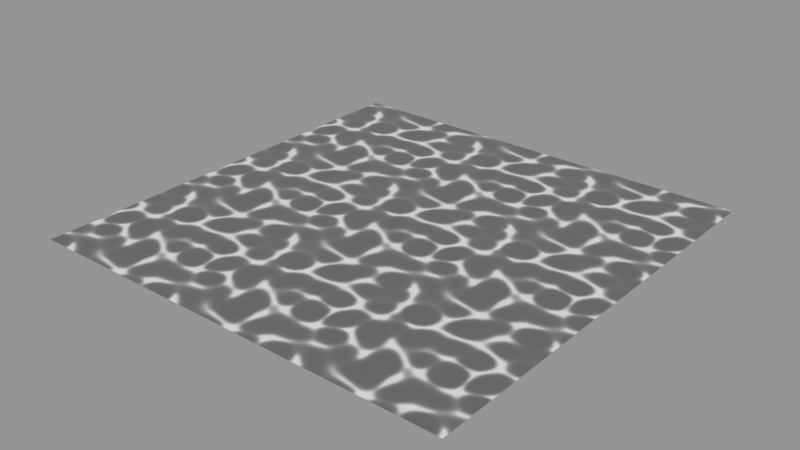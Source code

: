 # Source: water.blend  (saved by Blender 4.0.36; exported with 4.5.12 LTS)
import bpy
from mathutils import Matrix  # noqa: F401  (used for matrix-valued properties, if any)

bpy.ops.wm.read_factory_settings(use_empty=True)
scene = bpy.context.scene
scene.name = 'Scene'

# ---- images (referenced by path relative to the original .blend; pixels are not part of the script)
import os
ASSET_DIR = os.environ.get("B2B_ASSET_DIR", "")  # directory of the original .blend (textures are referenced by path, not embedded)
HERE = os.path.dirname(os.path.abspath(__file__))  # packed textures are extracted next to this script under _unpacked/

def load_image(name, relpath, width, height, colorspace="sRGB"):
    """Load a texture the original file referenced (path relative to the .blend, or extracted next to this script)."""
    p = next((c for c in (os.path.join(HERE, relpath), os.path.join(ASSET_DIR, relpath)) if relpath and os.path.exists(c)), "")
    if p:
        img = bpy.data.images.load(p, check_existing=True)
        img.name = name
    else:  # same state as the original file: an image datablock whose file is absent (Cycles renders it pink)
        img = bpy.data.images.new(name, width, height)
        img.source = "FILE"
        img.filepath = "//" + (relpath or name)
    img.colorspace_settings.name = colorspace
    return img
img_caustics_a_i4_png = load_image('caustics-a.i4.png', '_unpacked/caustics-a.i4.cc24d3c0.png', 64, 64, 'sRGB')
img_caustics_b_i4_png = load_image('caustics-b.i4.png', '_unpacked/caustics-b.i4.e268513b.png', 64, 64, 'Non-Color')

# ---- materials (node trees are filled in below, after node groups)
mat_agua = bpy.data.materials.new('agua')
mat_agua.use_backface_culling = True
mat_agua.use_transparent_shadow = False

# ---- material node trees
mat_agua.use_nodes = True; mat_agua.node_tree.nodes.clear()
_N = mat_agua.node_tree.nodes; _L = mat_agua.node_tree.links
n0 = _N.new('ShaderNodeBsdfPrincipled'); n0.name = 'Principled BSDF'; n0.location = (10, 300)
n1 = _N.new('ShaderNodeOutputMaterial'); n1.name = 'Material Output'; n1.location = (320, 270)
n2 = _N.new('ShaderNodeMath'); n2.name = 'Math'; n2.location = (-340, 240)
n2.label = 'Alpha Factor'
n2.operation = 'MULTIPLY'
n2.inputs[1].default_value = 0.6
n3 = _N.new('ShaderNodeMix'); n3.name = 'Mix'; n3.location = (-540, 440)
n3.label = 'Mix Vertex Color'
n3.data_type = 'RGBA'
n3.blend_type = 'MULTIPLY'
n3.inputs[0].default_value = 1.0
n4 = _N.new('ShaderNodeMath'); n4.name = 'Math.001'; n4.location = (-540, 240)
n4.label = 'Mix Vertex Alpha'
n4.operation = 'MULTIPLY'
n5 = _N.new('ShaderNodeVertexColor'); n5.name = 'Color Attribute'; n5.location = (-850, 200)
n6 = _N.new('ShaderNodeTexImage'); n6.name = 'Image Texture'; n6.location = (-1120, 440)
n6.label = 'BASE COLOR'
n6.image = img_caustics_a_i4_png
n7 = _N.new('ShaderNodeMath'); n7.name = 'Math.002'; n7.location = (-340, -20)
n7.label = 'Metallic Factor'
n7.operation = 'MULTIPLY'
n7.inputs[1].default_value = 0.0
n8 = _N.new('ShaderNodeMath'); n8.name = 'Math.003'; n8.location = (-340, -220)
n8.label = 'Roughness Factor'
n8.operation = 'MULTIPLY'
n9 = _N.new('ShaderNodeSeparateColor'); n9.name = 'Separate Color'; n9.location = (-550, -95)
n10 = _N.new('ShaderNodeTexImage'); n10.name = 'Image Texture.001'; n10.location = (-840, -20)
n10.label = 'METALLIC ROUGHNESS'
n10.image = img_caustics_b_i4_png
_L.new(n0.outputs[0], n1.inputs[0])
_L.new(n2.outputs[0], n0.inputs[4])
_L.new(n3.outputs[2], n0.inputs[0])
_L.new(n4.outputs[0], n2.inputs[0])
_L.new(n5.outputs[0], n3.inputs[7])
_L.new(n5.outputs[1], n4.inputs[1])
_L.new(n6.outputs[0], n3.inputs[6])
_L.new(n6.outputs[1], n4.inputs[0])
_L.new(n7.outputs[0], n0.inputs[1])
_L.new(n8.outputs[0], n0.inputs[2])
_L.new(n9.outputs[2], n7.inputs[0])
_L.new(n9.outputs[1], n8.inputs[0])
_L.new(n10.outputs[0], n9.inputs[0])
n1.is_active_output = True

# ---- meshes
me_grid = bpy.data.meshes.new('Grid')
me_grid.from_pydata([(-5.0, -5.0, 0.0), (-3.75, -5.0, 0.0), (-2.5, -5.0, 0.0), (-1.25, -5.0, 0.0), (7.629e-06, -5.0, 0.0), (1.25, -5.0, 0.0), (2.5, -5.0, 0.0), (3.75, -5.0, 0.0), (5.0, -5.0, 0.0), (-5.0, -3.75, 0.0), (-3.75, -3.75, 0.0), (-2.5, -3.75, 0.0), (-1.25, -3.75, 0.0), (7.629e-06, -3.75, 0.0), (1.25, -3.75, 0.0), (2.5, -3.75, 0.0), (3.75, -3.75, 0.0), (5.0, -3.75, 0.0), (-5.0, -2.5, 0.0), (-3.75, -2.5, 0.0), (-2.5, -2.5, 0.0), (-1.25, -2.5, 0.0), (7.629e-06, -2.5, 0.0), (1.25, -2.5, 0.0), (2.5, -2.5, 0.0), (3.75, -2.5, 0.0), (5.0, -2.5, 0.0), (-5.0, -1.25, 0.0), (-3.75, -1.25, 0.0), (-2.5, -1.25, 0.0), (-1.25, -1.25, 0.0), (7.629e-06, -1.25, 0.0), (1.25, -1.25, 0.0), (2.5, -1.25, 0.0), (3.75, -1.25, 0.0), (5.0, -1.25, 0.0), (-5.0, 4.196e-06, 0.0), (-3.75, 4.196e-06, 0.0), (-2.5, 4.196e-06, 0.0), (-1.25, 4.196e-06, 0.0), (7.629e-06, 4.196e-06, 0.0), (1.25, 4.196e-06, 0.0), (2.5, 4.196e-06, 0.0), (3.75, 4.196e-06, 0.0), (5.0, 4.196e-06, 0.0), (-5.0, 1.25, 0.0), (-3.75, 1.25, 0.0), (-2.5, 1.25, 0.0), (-1.25, 1.25, 0.0), (7.629e-06, 1.25, 0.0), (1.25, 1.25, 0.0), (2.5, 1.25, 0.0), (3.75, 1.25, 0.0), (5.0, 1.25, 0.0), (-5.0, 2.5, 0.0), (-3.75, 2.5, 0.0), (-2.5, 2.5, 0.0), (-1.25, 2.5, 0.0), (7.629e-06, 2.5, 0.0), (1.25, 2.5, 0.0), (2.5, 2.5, 0.0), (3.75, 2.5, 0.0), (5.0, 2.5, 0.0), (-5.0, 3.75, 0.0), (-3.75, 3.75, 0.0), (-2.5, 3.75, 0.0), (-1.25, 3.75, 0.0), (7.629e-06, 3.75, 0.0), (1.25, 3.75, 0.0), (2.5, 3.75, 0.0), (3.75, 3.75, 0.0), (5.0, 3.75, 0.0), (-5.0, 5.0, 0.0), (-3.75, 5.0, 0.0), (-2.5, 5.0, 0.0), (-1.25, 5.0, 0.0), (7.629e-06, 5.0, 0.0), (1.25, 5.0, 0.0), (2.5, 5.0, 0.0), (3.75, 5.0, 0.0), (5.0, 5.0, 0.0)], [], [(0, 1, 10), (0, 10, 9), (1, 2, 11), (1, 11, 10), (2, 3, 12), (2, 12, 11), (3, 4, 13), (3, 13, 12), (4, 5, 14), (4, 14, 13), (5, 6, 15), (5, 15, 14), (6, 7, 16), (6, 16, 15), (7, 8, 17), (7, 17, 16), (9, 10, 19), (9, 19, 18), (10, 11, 20), (10, 20, 19), (11, 12, 21), (11, 21, 20), (12, 13, 22), (12, 22, 21), (13, 14, 23), (13, 23, 22), (14, 15, 24), (14, 24, 23), (15, 16, 25), (15, 25, 24), (16, 17, 26), (16, 26, 25), (18, 19, 28), (18, 28, 27), (19, 20, 29), (19, 29, 28), (20, 21, 30), (20, 30, 29), (21, 22, 31), (21, 31, 30), (22, 23, 32), (22, 32, 31), (23, 24, 33), (23, 33, 32), (24, 25, 34), (24, 34, 33), (25, 26, 35), (25, 35, 34), (27, 28, 37), (27, 37, 36), (28, 29, 38), (28, 38, 37), (29, 30, 39), (29, 39, 38), (30, 31, 40), (30, 40, 39), (31, 32, 41), (31, 41, 40), (32, 33, 42), (32, 42, 41), (33, 34, 43), (33, 43, 42), (34, 35, 44), (34, 44, 43), (36, 37, 46), (36, 46, 45), (37, 38, 47), (37, 47, 46), (38, 39, 48), (38, 48, 47), (39, 40, 49), (39, 49, 48), (40, 41, 50), (40, 50, 49), (41, 42, 51), (41, 51, 50), (42, 43, 52), (42, 52, 51), (43, 44, 53), (43, 53, 52), (45, 46, 55), (45, 55, 54), (46, 47, 56), (46, 56, 55), (47, 48, 57), (47, 57, 56), (48, 49, 58), (48, 58, 57), (49, 50, 59), (49, 59, 58), (50, 51, 60), (50, 60, 59), (51, 52, 61), (51, 61, 60), (52, 53, 62), (52, 62, 61), (54, 55, 64), (54, 64, 63), (55, 56, 65), (55, 65, 64), (56, 57, 66), (56, 66, 65), (57, 58, 67), (57, 67, 66), (58, 59, 68), (58, 68, 67), (59, 60, 69), (59, 69, 68), (60, 61, 70), (60, 70, 69), (61, 62, 71), (61, 71, 70), (63, 64, 73), (63, 73, 72), (64, 65, 74), (64, 74, 73), (65, 66, 75), (65, 75, 74), (66, 67, 76), (66, 76, 75), (67, 68, 77), (67, 77, 76), (68, 69, 78), (68, 78, 77), (69, 70, 79), (69, 79, 78), (70, 71, 80), (70, 80, 79)])
_uv = me_grid.uv_layers.new(name='UVMap')
_uv.uv.foreach_set('vector', [0.0, 0.0, 0.4, 0.0, 0.4, 0.4, 0.0, 0.0, 0.4, 0.4, 0.0, 0.4, 0.4, 0.0, 0.8, 0.0, 0.8, 0.4, 0.4, 0.0, 0.8, 0.4, 0.4, 0.4, 0.8, 0.0, 1.2, 0.0, 1.2, 0.4, 0.8, 0.0, 1.2, 0.4, 0.8, 0.4, 1.2, 0.0, 1.6, 0.0, 1.6, 0.4, 1.2, 0.0, 1.6, 0.4, 1.2, 0.4, 1.6, 0.0, 2.0, 0.0, 2.0, 0.4, 1.6, 0.0, 2.0, 0.4, 1.6, 0.4, 2.0, 0.0, 2.4, 0.0, 2.4, 0.4, 2.0, 0.0, 2.4, 0.4, 2.0, 0.4, 2.4, 0.0, 2.8, 0.0, 2.8, 0.4, 2.4, 0.0, 2.8, 0.4, 2.4, 0.4, 2.8, 0.0, 3.2, 0.0, 3.2, 0.4, 2.8, 0.0, 3.2, 0.4, 2.8, 0.4, 0.0, 0.4, 0.4, 0.4, 0.4, 0.8, 0.0, 0.4, 0.4, 0.8, 0.0, 0.8, 0.4, 0.4, 0.8, 0.4, 0.8, 0.8, 0.4, 0.4, 0.8, 0.8, 0.4, 0.8, 0.8, 0.4, 1.2, 0.4, 1.2, 0.8, 0.8, 0.4, 1.2, 0.8, 0.8, 0.8, 1.2, 0.4, 1.6, 0.4, 1.6, 0.8, 1.2, 0.4, 1.6, 0.8, 1.2, 0.8, 1.6, 0.4, 2.0, 0.4, 2.0, 0.8, 1.6, 0.4, 2.0, 0.8, 1.6, 0.8, 2.0, 0.4, 2.4, 0.4, 2.4, 0.8, 2.0, 0.4, 2.4, 0.8, 2.0, 0.8, 2.4, 0.4, 2.8, 0.4, 2.8, 0.8, 2.4, 0.4, 2.8, 0.8, 2.4, 0.8, 2.8, 0.4, 3.2, 0.4, 3.2, 0.8, 2.8, 0.4, 3.2, 0.8, 2.8, 0.8, 0.0, 0.8, 0.4, 0.8, 0.4, 1.2, 0.0, 0.8, 0.4, 1.2, 0.0, 1.2, 0.4, 0.8, 0.8, 0.8, 0.8, 1.2, 0.4, 0.8, 0.8, 1.2, 0.4, 1.2, 0.8, 0.8, 1.2, 0.8, 1.2, 1.2, 0.8, 0.8, 1.2, 1.2, 0.8, 1.2, 1.2, 0.8, 1.6, 0.8, 1.6, 1.2, 1.2, 0.8, 1.6, 1.2, 1.2, 1.2, 1.6, 0.8, 2.0, 0.8, 2.0, 1.2, 1.6, 0.8, 2.0, 1.2, 1.6, 1.2, 2.0, 0.8, 2.4, 0.8, 2.4, 1.2, 2.0, 0.8, 2.4, 1.2, 2.0, 1.2, 2.4, 0.8, 2.8, 0.8, 2.8, 1.2, 2.4, 0.8, 2.8, 1.2, 2.4, 1.2, 2.8, 0.8, 3.2, 0.8, 3.2, 1.2, 2.8, 0.8, 3.2, 1.2, 2.8, 1.2, 0.0, 1.2, 0.4, 1.2, 0.4, 1.6, 0.0, 1.2, 0.4, 1.6, 0.0, 1.6, 0.4, 1.2, 0.8, 1.2, 0.8, 1.6, 0.4, 1.2, 0.8, 1.6, 0.4, 1.6, 0.8, 1.2, 1.2, 1.2, 1.2, 1.6, 0.8, 1.2, 1.2, 1.6, 0.8, 1.6, 1.2, 1.2, 1.6, 1.2, 1.6, 1.6, 1.2, 1.2, 1.6, 1.6, 1.2, 1.6, 1.6, 1.2, 2.0, 1.2, 2.0, 1.6, 1.6, 1.2, 2.0, 1.6, 1.6, 1.6, 2.0, 1.2, 2.4, 1.2, 2.4, 1.6, 2.0, 1.2, 2.4, 1.6, 2.0, 1.6, 2.4, 1.2, 2.8, 1.2, 2.8, 1.6, 2.4, 1.2, 2.8, 1.6, 2.4, 1.6, 2.8, 1.2, 3.2, 1.2, 3.2, 1.6, 2.8, 1.2, 3.2, 1.6, 2.8, 1.6, 0.0, 1.6, 0.4, 1.6, 0.4, 2.0, 0.0, 1.6, 0.4, 2.0, 0.0, 2.0, 0.4, 1.6, 0.8, 1.6, 0.8, 2.0, 0.4, 1.6, 0.8, 2.0, 0.4, 2.0, 0.8, 1.6, 1.2, 1.6, 1.2, 2.0, 0.8, 1.6, 1.2, 2.0, 0.8, 2.0, 1.2, 1.6, 1.6, 1.6, 1.6, 2.0, 1.2, 1.6, 1.6, 2.0, 1.2, 2.0, 1.6, 1.6, 2.0, 1.6, 2.0, 2.0, 1.6, 1.6, 2.0, 2.0, 1.6, 2.0, 2.0, 1.6, 2.4, 1.6, 2.4, 2.0, 2.0, 1.6, 2.4, 2.0, 2.0, 2.0, 2.4, 1.6, 2.8, 1.6, 2.8, 2.0, 2.4, 1.6, 2.8, 2.0, 2.4, 2.0, 2.8, 1.6, 3.2, 1.6, 3.2, 2.0, 2.8, 1.6, 3.2, 2.0, 2.8, 2.0, 0.0, 2.0, 0.4, 2.0, 0.4, 2.4, 0.0, 2.0, 0.4, 2.4, 0.0, 2.4, 0.4, 2.0, 0.8, 2.0, 0.8, 2.4, 0.4, 2.0, 0.8, 2.4, 0.4, 2.4, 0.8, 2.0, 1.2, 2.0, 1.2, 2.4, 0.8, 2.0, 1.2, 2.4, 0.8, 2.4, 1.2, 2.0, 1.6, 2.0, 1.6, 2.4, 1.2, 2.0, 1.6, 2.4, 1.2, 2.4, 1.6, 2.0, 2.0, 2.0, 2.0, 2.4, 1.6, 2.0, 2.0, 2.4, 1.6, 2.4, 2.0, 2.0, 2.4, 2.0, 2.4, 2.4, 2.0, 2.0, 2.4, 2.4, 2.0, 2.4, 2.4, 2.0, 2.8, 2.0, 2.8, 2.4, 2.4, 2.0, 2.8, 2.4, 2.4, 2.4, 2.8, 2.0, 3.2, 2.0, 3.2, 2.4, 2.8, 2.0, 3.2, 2.4, 2.8, 2.4, 0.0, 2.4, 0.4, 2.4, 0.4, 2.8, 0.0, 2.4, 0.4, 2.8, 0.0, 2.8, 0.4, 2.4, 0.8, 2.4, 0.8, 2.8, 0.4, 2.4, 0.8, 2.8, 0.4, 2.8, 0.8, 2.4, 1.2, 2.4, 1.2, 2.8, 0.8, 2.4, 1.2, 2.8, 0.8, 2.8, 1.2, 2.4, 1.6, 2.4, 1.6, 2.8, 1.2, 2.4, 1.6, 2.8, 1.2, 2.8, 1.6, 2.4, 2.0, 2.4, 2.0, 2.8, 1.6, 2.4, 2.0, 2.8, 1.6, 2.8, 2.0, 2.4, 2.4, 2.4, 2.4, 2.8, 2.0, 2.4, 2.4, 2.8, 2.0, 2.8, 2.4, 2.4, 2.8, 2.4, 2.8, 2.8, 2.4, 2.4, 2.8, 2.8, 2.4, 2.8, 2.8, 2.4, 3.2, 2.4, 3.2, 2.8, 2.8, 2.4, 3.2, 2.8, 2.8, 2.8, 0.0, 2.8, 0.4, 2.8, 0.4, 3.2, 0.0, 2.8, 0.4, 3.2, 0.0, 3.2, 0.4, 2.8, 0.8, 2.8, 0.8, 3.2, 0.4, 2.8, 0.8, 3.2, 0.4, 3.2, 0.8, 2.8, 1.2, 2.8, 1.2, 3.2, 0.8, 2.8, 1.2, 3.2, 0.8, 3.2, 1.2, 2.8, 1.6, 2.8, 1.6, 3.2, 1.2, 2.8, 1.6, 3.2, 1.2, 3.2, 1.6, 2.8, 2.0, 2.8, 2.0, 3.2, 1.6, 2.8, 2.0, 3.2, 1.6, 3.2, 2.0, 2.8, 2.4, 2.8, 2.4, 3.2, 2.0, 2.8, 2.4, 3.2, 2.0, 3.2, 2.4, 2.8, 2.8, 2.8, 2.8, 3.2, 2.4, 2.8, 2.8, 3.2, 2.4, 3.2, 2.8, 2.8, 3.2, 2.8, 3.2, 3.2, 2.8, 2.8, 3.2, 3.2, 2.8, 3.2])
_ca = me_grid.color_attributes.new('Col', 'BYTE_COLOR', 'CORNER')
_ca.data.foreach_set('color', [1.0, 1.0, 1.0, 1.0, 1.0, 1.0, 1.0, 1.0, 1.0, 1.0, 1.0, 1.0, 1.0, 1.0, 1.0, 1.0, 1.0, 1.0, 1.0, 1.0, 1.0, 1.0, 1.0, 1.0, 1.0, 1.0, 1.0, 1.0, 1.0, 1.0, 1.0, 1.0, 1.0, 1.0, 1.0, 1.0, 1.0, 1.0, 1.0, 1.0, 1.0, 1.0, 1.0, 1.0, 1.0, 1.0, 1.0, 1.0, 1.0, 1.0, 1.0, 1.0, 1.0, 1.0, 1.0, 1.0, 1.0, 1.0, 1.0, 1.0, 1.0, 1.0, 1.0, 1.0, 1.0, 1.0, 1.0, 1.0, 1.0, 1.0, 1.0, 1.0, 1.0, 1.0, 1.0, 1.0, 1.0, 1.0, 1.0, 1.0, 1.0, 1.0, 1.0, 1.0, 1.0, 1.0, 1.0, 1.0, 1.0, 1.0, 1.0, 1.0, 1.0, 1.0, 1.0, 1.0, 1.0, 1.0, 1.0, 1.0, 1.0, 1.0, 1.0, 1.0, 1.0, 1.0, 1.0, 1.0, 1.0, 1.0, 1.0, 1.0, 1.0, 1.0, 1.0, 1.0, 1.0, 1.0, 1.0, 1.0, 1.0, 1.0, 1.0, 1.0, 1.0, 1.0, 1.0, 1.0, 1.0, 1.0, 1.0, 1.0, 1.0, 1.0, 1.0, 1.0, 1.0, 1.0, 1.0, 1.0, 1.0, 1.0, 1.0, 1.0, 1.0, 1.0, 1.0, 1.0, 1.0, 1.0, 1.0, 1.0, 1.0, 1.0, 1.0, 1.0, 1.0, 1.0, 1.0, 1.0, 1.0, 1.0, 1.0, 1.0, 1.0, 1.0, 1.0, 1.0, 1.0, 1.0, 1.0, 1.0, 1.0, 1.0, 1.0, 1.0, 1.0, 1.0, 1.0, 1.0, 1.0, 1.0, 1.0, 1.0, 1.0, 1.0, 1.0, 1.0, 1.0, 1.0, 1.0, 1.0, 1.0, 1.0, 1.0, 1.0, 1.0, 1.0, 1.0, 1.0, 1.0, 1.0, 1.0, 1.0, 1.0, 1.0, 1.0, 1.0, 1.0, 1.0, 1.0, 1.0, 1.0, 1.0, 1.0, 1.0, 1.0, 1.0, 1.0, 1.0, 1.0, 1.0, 1.0, 1.0, 1.0, 1.0, 1.0, 1.0, 1.0, 1.0, 1.0, 1.0, 1.0, 1.0, 1.0, 1.0, 1.0, 1.0, 1.0, 1.0, 1.0, 1.0, 1.0, 1.0, 1.0, 1.0, 1.0, 1.0, 1.0, 1.0, 1.0, 1.0, 1.0, 1.0, 1.0, 1.0, 1.0, 1.0, 1.0, 1.0, 1.0, 1.0, 1.0, 1.0, 1.0, 1.0, 1.0, 1.0, 1.0, 1.0, 1.0, 1.0, 1.0, 1.0, 1.0, 1.0, 1.0, 1.0, 1.0, 1.0, 1.0, 1.0, 1.0, 1.0, 1.0, 1.0, 1.0, 1.0, 1.0, 1.0, 1.0, 1.0, 1.0, 1.0, 1.0, 1.0, 1.0, 1.0, 1.0, 1.0, 1.0, 1.0, 1.0, 1.0, 1.0, 1.0, 1.0, 1.0, 1.0, 1.0, 1.0, 1.0, 1.0, 1.0, 1.0, 1.0, 1.0, 1.0, 1.0, 1.0, 1.0, 1.0, 1.0, 1.0, 1.0, 1.0, 1.0, 1.0, 1.0, 1.0, 1.0, 1.0, 1.0, 1.0, 1.0, 1.0, 1.0, 1.0, 1.0, 1.0, 1.0, 1.0, 1.0, 1.0, 1.0, 1.0, 1.0, 1.0, 1.0, 1.0, 1.0, 1.0, 1.0, 1.0, 1.0, 1.0, 1.0, 1.0, 1.0, 1.0, 1.0, 1.0, 1.0, 1.0, 1.0, 1.0, 1.0, 1.0, 1.0, 1.0, 1.0, 1.0, 1.0, 1.0, 1.0, 1.0, 1.0, 1.0, 1.0, 1.0, 1.0, 1.0, 1.0, 1.0, 1.0, 1.0, 1.0, 1.0, 1.0, 1.0, 1.0, 1.0, 1.0, 1.0, 1.0, 1.0, 1.0, 1.0, 1.0, 1.0, 1.0, 1.0, 1.0, 1.0, 1.0, 1.0, 1.0, 1.0, 1.0, 1.0, 1.0, 1.0, 1.0, 1.0, 1.0, 1.0, 1.0, 1.0, 1.0, 1.0, 1.0, 1.0, 1.0, 1.0, 1.0, 1.0, 1.0, 1.0, 1.0, 1.0, 1.0, 1.0, 1.0, 1.0, 1.0, 1.0, 1.0, 1.0, 1.0, 1.0, 1.0, 1.0, 1.0, 1.0, 1.0, 1.0, 1.0, 1.0, 1.0, 1.0, 1.0, 1.0, 1.0, 1.0, 1.0, 1.0, 1.0, 1.0, 1.0, 1.0, 1.0, 1.0, 1.0, 1.0, 1.0, 1.0, 1.0, 1.0, 1.0, 1.0, 1.0, 1.0, 1.0, 1.0, 1.0, 1.0, 1.0, 1.0, 1.0, 1.0, 1.0, 1.0, 1.0, 1.0, 1.0, 1.0, 1.0, 1.0, 1.0, 1.0, 1.0, 1.0, 1.0, 1.0, 1.0, 1.0, 1.0, 1.0, 1.0, 1.0, 1.0, 1.0, 1.0, 1.0, 1.0, 1.0, 1.0, 1.0, 1.0, 1.0, 1.0, 1.0, 1.0, 1.0, 1.0, 1.0, 1.0, 1.0, 1.0, 1.0, 1.0, 1.0, 1.0, 1.0, 1.0, 1.0, 1.0, 1.0, 1.0, 1.0, 1.0, 1.0, 1.0, 1.0, 1.0, 1.0, 1.0, 1.0, 1.0, 1.0, 1.0, 1.0, 1.0, 1.0, 1.0, 1.0, 1.0, 1.0, 1.0, 1.0, 1.0, 1.0, 1.0, 1.0, 1.0, 1.0, 1.0, 1.0, 1.0, 1.0, 1.0, 1.0, 1.0, 1.0, 1.0, 1.0, 1.0, 1.0, 1.0, 1.0, 1.0, 1.0, 1.0, 1.0, 1.0, 1.0, 1.0, 1.0, 1.0, 1.0, 1.0, 1.0, 1.0, 1.0, 1.0, 1.0, 1.0, 1.0, 1.0, 1.0, 1.0, 1.0, 1.0, 1.0, 1.0, 1.0, 1.0, 1.0, 1.0, 1.0, 1.0, 1.0, 1.0, 1.0, 1.0, 1.0, 1.0, 1.0, 1.0, 1.0, 1.0, 1.0, 1.0, 1.0, 1.0, 1.0, 1.0, 1.0, 1.0, 1.0, 1.0, 1.0, 1.0, 1.0, 1.0, 1.0, 1.0, 1.0, 1.0, 1.0, 1.0, 1.0, 1.0, 1.0, 1.0, 1.0, 1.0, 1.0, 1.0, 1.0, 1.0, 1.0, 1.0, 1.0, 1.0, 1.0, 1.0, 1.0, 1.0, 1.0, 1.0, 1.0, 1.0, 1.0, 1.0, 1.0, 1.0, 1.0, 1.0, 1.0, 1.0, 1.0, 1.0, 1.0, 1.0, 1.0, 1.0, 1.0, 1.0, 1.0, 1.0, 1.0, 1.0, 1.0, 1.0, 1.0, 1.0, 1.0, 1.0, 1.0, 1.0, 1.0, 1.0, 1.0, 1.0, 1.0, 1.0, 1.0, 1.0, 1.0, 1.0, 1.0, 1.0, 1.0, 1.0, 1.0, 1.0, 1.0, 1.0, 1.0, 1.0, 1.0, 1.0, 1.0, 1.0, 1.0, 1.0, 1.0, 1.0, 1.0, 1.0, 1.0, 1.0, 1.0, 1.0, 1.0, 1.0, 1.0, 1.0, 1.0, 1.0, 1.0, 1.0, 1.0, 1.0, 1.0, 1.0, 1.0, 1.0, 1.0, 1.0, 1.0, 1.0, 1.0, 1.0, 1.0, 1.0, 1.0, 1.0, 1.0, 1.0, 1.0, 1.0, 1.0, 1.0, 1.0, 1.0, 1.0, 1.0, 1.0, 1.0, 1.0, 1.0, 1.0, 1.0, 1.0, 1.0, 1.0, 1.0, 1.0, 1.0, 1.0, 1.0, 1.0, 1.0, 1.0, 1.0, 1.0, 1.0, 1.0, 1.0, 1.0, 1.0, 1.0, 1.0, 1.0, 1.0, 1.0, 1.0, 1.0, 1.0, 1.0, 1.0, 1.0, 1.0, 1.0, 1.0, 1.0, 1.0, 1.0, 1.0, 1.0, 1.0, 1.0, 1.0, 1.0, 1.0, 1.0, 1.0, 1.0, 1.0, 1.0, 1.0, 1.0, 1.0, 1.0, 1.0, 1.0, 1.0, 1.0, 1.0, 1.0, 1.0, 1.0, 1.0, 1.0, 1.0, 1.0, 1.0, 1.0, 1.0, 1.0, 1.0, 1.0, 1.0, 1.0, 1.0, 1.0, 1.0, 1.0, 1.0, 1.0, 1.0, 1.0, 1.0, 1.0, 1.0, 1.0, 1.0, 1.0, 1.0, 1.0, 1.0, 1.0, 1.0, 1.0, 1.0, 1.0, 1.0, 1.0, 1.0, 1.0, 1.0, 1.0, 1.0, 1.0, 1.0, 1.0, 1.0, 1.0, 1.0, 1.0, 1.0, 1.0, 1.0, 1.0, 1.0, 1.0, 1.0, 1.0, 1.0, 1.0, 1.0, 1.0, 1.0, 1.0, 1.0, 1.0, 1.0, 1.0, 1.0, 1.0, 1.0, 1.0, 1.0, 1.0, 1.0, 1.0, 1.0, 1.0, 1.0, 1.0, 1.0, 1.0, 1.0, 1.0, 1.0, 1.0, 1.0, 1.0, 1.0, 1.0, 1.0, 1.0, 1.0, 1.0, 1.0, 1.0, 1.0, 1.0, 1.0, 1.0, 1.0, 1.0, 1.0, 1.0, 1.0, 1.0, 1.0, 1.0, 1.0, 1.0, 1.0, 1.0, 1.0, 1.0, 1.0, 1.0, 1.0, 1.0, 1.0, 1.0, 1.0, 1.0, 1.0, 1.0, 1.0, 1.0, 1.0, 1.0, 1.0, 1.0, 1.0, 1.0, 1.0, 1.0, 1.0, 1.0, 1.0, 1.0, 1.0, 1.0, 1.0, 1.0, 1.0, 1.0, 1.0, 1.0, 1.0, 1.0, 1.0, 1.0, 1.0, 1.0, 1.0, 1.0, 1.0, 1.0, 1.0, 1.0, 1.0, 1.0, 1.0, 1.0, 1.0, 1.0, 1.0, 1.0, 1.0, 1.0, 1.0, 1.0, 1.0, 1.0, 1.0, 1.0, 1.0, 1.0, 1.0, 1.0, 1.0, 1.0, 1.0, 1.0, 1.0, 1.0, 1.0, 1.0, 1.0, 1.0, 1.0, 1.0, 1.0, 1.0, 1.0, 1.0, 1.0, 1.0, 1.0, 1.0, 1.0, 1.0, 1.0, 1.0, 1.0, 1.0, 1.0, 1.0, 1.0, 1.0, 1.0, 1.0, 1.0, 1.0, 1.0, 1.0, 1.0, 1.0, 1.0, 1.0, 1.0, 1.0, 1.0, 1.0, 1.0, 1.0, 1.0, 1.0, 1.0, 1.0, 1.0, 1.0, 1.0, 1.0, 1.0, 1.0, 1.0, 1.0, 1.0, 1.0, 1.0, 1.0, 1.0, 1.0, 1.0, 1.0, 1.0, 1.0, 1.0, 1.0, 1.0, 1.0, 1.0, 1.0, 1.0, 1.0, 1.0, 1.0, 1.0, 1.0, 1.0, 1.0, 1.0, 1.0, 1.0, 1.0, 1.0, 1.0, 1.0, 1.0, 1.0, 1.0, 1.0, 1.0, 1.0, 1.0, 1.0, 1.0, 1.0, 1.0, 1.0, 1.0, 1.0, 1.0, 1.0, 1.0, 1.0, 1.0, 1.0, 1.0, 1.0, 1.0, 1.0, 1.0, 1.0, 1.0, 1.0, 1.0, 1.0, 1.0, 1.0, 1.0, 1.0, 1.0, 1.0, 1.0, 1.0, 1.0, 1.0, 1.0, 1.0, 1.0, 1.0, 1.0, 1.0, 1.0, 1.0, 1.0, 1.0, 1.0, 1.0, 1.0, 1.0, 1.0, 1.0, 1.0, 1.0, 1.0, 1.0, 1.0, 1.0, 1.0, 1.0, 1.0, 1.0, 1.0, 1.0, 1.0, 1.0, 1.0, 1.0, 1.0, 1.0, 1.0, 1.0, 1.0, 1.0, 1.0, 1.0, 1.0, 1.0, 1.0, 1.0, 1.0, 1.0, 1.0, 1.0, 1.0, 1.0, 1.0, 1.0, 1.0, 1.0, 1.0, 1.0, 1.0, 1.0, 1.0, 1.0, 1.0, 1.0, 1.0, 1.0, 1.0, 1.0, 1.0, 1.0, 1.0, 1.0, 1.0, 1.0, 1.0, 1.0, 1.0, 1.0, 1.0, 1.0, 1.0, 1.0, 1.0, 1.0, 1.0, 1.0, 1.0, 1.0, 1.0, 1.0, 1.0, 1.0, 1.0, 1.0, 1.0, 1.0, 1.0, 1.0, 1.0, 1.0, 1.0, 1.0, 1.0, 1.0, 1.0, 1.0, 1.0, 1.0, 1.0, 1.0, 1.0, 1.0, 1.0, 1.0, 1.0, 1.0, 1.0, 1.0, 1.0, 1.0, 1.0, 1.0, 1.0, 1.0, 1.0, 1.0, 1.0, 1.0, 1.0, 1.0, 1.0, 1.0, 1.0, 1.0, 1.0, 1.0, 1.0, 1.0, 1.0, 1.0, 1.0, 1.0, 1.0, 1.0, 1.0, 1.0, 1.0, 1.0, 1.0, 1.0, 1.0, 1.0, 1.0, 1.0, 1.0, 1.0, 1.0, 1.0, 1.0, 1.0, 1.0, 1.0, 1.0, 1.0, 1.0, 1.0, 1.0, 1.0, 1.0, 1.0, 1.0, 1.0, 1.0, 1.0, 1.0, 1.0, 1.0, 1.0, 1.0, 1.0, 1.0, 1.0, 1.0, 1.0, 1.0, 1.0, 1.0, 1.0, 1.0, 1.0, 1.0, 1.0, 1.0, 1.0, 1.0, 1.0, 1.0, 1.0, 1.0, 1.0, 1.0, 1.0, 1.0, 1.0, 1.0, 1.0, 1.0, 1.0, 1.0, 1.0, 1.0, 1.0, 1.0, 1.0, 1.0, 1.0, 1.0, 1.0, 1.0, 1.0, 1.0, 1.0, 1.0, 1.0, 1.0, 1.0, 1.0, 1.0, 1.0, 1.0, 1.0, 1.0, 1.0, 1.0, 1.0, 1.0, 1.0, 1.0, 1.0, 1.0, 1.0, 1.0, 1.0, 1.0, 1.0, 1.0, 1.0, 1.0, 1.0, 1.0, 1.0, 1.0, 1.0, 1.0, 1.0, 1.0, 1.0, 1.0, 1.0, 1.0, 1.0, 1.0, 1.0, 1.0, 1.0, 1.0, 1.0, 1.0, 1.0, 1.0, 1.0, 1.0, 1.0, 1.0, 1.0, 1.0, 1.0, 1.0, 1.0, 1.0, 1.0, 1.0, 1.0, 1.0, 1.0, 1.0, 1.0, 1.0, 1.0, 1.0, 1.0, 1.0, 1.0, 1.0, 1.0, 1.0, 1.0, 1.0, 1.0, 1.0, 1.0, 1.0, 1.0, 1.0, 1.0, 1.0, 1.0, 1.0, 1.0, 1.0, 1.0, 1.0, 1.0, 1.0, 1.0, 1.0, 1.0, 1.0, 1.0, 1.0, 1.0, 1.0, 1.0, 1.0, 1.0, 1.0, 1.0, 1.0, 1.0, 1.0, 1.0, 1.0, 1.0, 1.0, 1.0, 1.0, 1.0, 1.0, 1.0, 1.0, 1.0, 1.0, 1.0, 1.0, 1.0, 1.0, 1.0, 1.0, 1.0, 1.0, 1.0, 1.0, 1.0, 1.0, 1.0, 1.0, 1.0, 1.0, 1.0, 1.0, 1.0, 1.0, 1.0, 1.0, 1.0, 1.0, 1.0, 1.0, 1.0, 1.0, 1.0, 1.0, 1.0, 1.0, 1.0, 1.0, 1.0, 1.0, 1.0, 1.0, 1.0, 1.0, 1.0, 1.0, 1.0, 1.0, 1.0, 1.0, 1.0, 1.0, 1.0, 1.0, 1.0, 1.0, 1.0, 1.0, 1.0, 1.0, 1.0, 1.0, 1.0, 1.0, 1.0, 1.0, 1.0, 1.0, 1.0, 1.0, 1.0, 1.0, 1.0, 1.0, 1.0, 1.0, 1.0, 1.0, 1.0, 1.0, 1.0])
me_grid.materials.append(mat_agua)
me_grid.update()
me_grid.normals_split_custom_set([tuple(v) for v in zip(*[iter([0.0, 0.0, 1.0, 0.0, 0.0, 1.0, 0.0, 0.0, 1.0, 0.0, 0.0, 1.0, 0.0, 0.0, 1.0, 0.0, 0.0, 1.0, 0.0, 0.0, 1.0, 0.0, 0.0, 1.0, 0.0, 0.0, 1.0, 0.0, 0.0, 1.0, 0.0, 0.0, 1.0, 0.0, 0.0, 1.0, 0.0, 0.0, 1.0, 0.0, 0.0, 1.0, 0.0, 0.0, 1.0, 0.0, 0.0, 1.0, 0.0, 0.0, 1.0, 0.0, 0.0, 1.0, 0.0, 0.0, 1.0, 0.0, 0.0, 1.0, 0.0, 0.0, 1.0, 0.0, 0.0, 1.0, 0.0, 0.0, 1.0, 0.0, 0.0, 1.0, 0.0, 0.0, 1.0, 0.0, 0.0, 1.0, 0.0, 0.0, 1.0, 0.0, 0.0, 1.0, 0.0, 0.0, 1.0, 0.0, 0.0, 1.0, 0.0, 0.0, 1.0, 0.0, 0.0, 1.0, 0.0, 0.0, 1.0, 0.0, 0.0, 1.0, 0.0, 0.0, 1.0, 0.0, 0.0, 1.0, 0.0, 0.0, 1.0, 0.0, 0.0, 1.0, 0.0, 0.0, 1.0, 0.0, 0.0, 1.0, 0.0, 0.0, 1.0, 0.0, 0.0, 1.0, 0.0, 0.0, 1.0, 0.0, 0.0, 1.0, 0.0, 0.0, 1.0, 0.0, 0.0, 1.0, 0.0, 0.0, 1.0, 0.0, 0.0, 1.0, 0.0, 0.0, 1.0, 0.0, 0.0, 1.0, 0.0, 0.0, 1.0, 0.0, 0.0, 1.0, 0.0, 0.0, 1.0, 0.0, 0.0, 1.0, 0.0, 0.0, 1.0, 0.0, 0.0, 1.0, 0.0, 0.0, 1.0, 0.0, 0.0, 1.0, 0.0, 0.0, 1.0, 0.0, 0.0, 1.0, 0.0, 0.0, 1.0, 0.0, 0.0, 1.0, 0.0, 0.0, 1.0, 0.0, 0.0, 1.0, 0.0, 0.0, 1.0, 0.0, 0.0, 1.0, 0.0, 0.0, 1.0, 0.0, 0.0, 1.0, 0.0, 0.0, 1.0, 0.0, 0.0, 1.0, 0.0, 0.0, 1.0, 0.0, 0.0, 1.0, 0.0, 0.0, 1.0, 0.0, 0.0, 1.0, 0.0, 0.0, 1.0, 0.0, 0.0, 1.0, 0.0, 0.0, 1.0, 0.0, 0.0, 1.0, 0.0, 0.0, 1.0, 0.0, 0.0, 1.0, 0.0, 0.0, 1.0, 0.0, 0.0, 1.0, 0.0, 0.0, 1.0, 0.0, 0.0, 1.0, 0.0, 0.0, 1.0, 0.0, 0.0, 1.0, 0.0, 0.0, 1.0, 0.0, 0.0, 1.0, 0.0, 0.0, 1.0, 0.0, 0.0, 1.0, 0.0, 0.0, 1.0, 0.0, 0.0, 1.0, 0.0, 0.0, 1.0, 0.0, 0.0, 1.0, 0.0, 0.0, 1.0, 0.0, 0.0, 1.0, 0.0, 0.0, 1.0, 0.0, 0.0, 1.0, 0.0, 0.0, 1.0, 0.0, 0.0, 1.0, 0.0, 0.0, 1.0, 0.0, 0.0, 1.0, 0.0, 0.0, 1.0, 0.0, 0.0, 1.0, 0.0, 0.0, 1.0, 0.0, 0.0, 1.0, 0.0, 0.0, 1.0, 0.0, 0.0, 1.0, 0.0, 0.0, 1.0, 0.0, 0.0, 1.0, 0.0, 0.0, 1.0, 0.0, 0.0, 1.0, 0.0, 0.0, 1.0, 0.0, 0.0, 1.0, 0.0, 0.0, 1.0, 0.0, 0.0, 1.0, 0.0, 0.0, 1.0, 0.0, 0.0, 1.0, 0.0, 0.0, 1.0, 0.0, 0.0, 1.0, 0.0, 0.0, 1.0, 0.0, 0.0, 1.0, 0.0, 0.0, 1.0, 0.0, 0.0, 1.0, 0.0, 0.0, 1.0, 0.0, 0.0, 1.0, 0.0, 0.0, 1.0, 0.0, 0.0, 1.0, 0.0, 0.0, 1.0, 0.0, 0.0, 1.0, 0.0, 0.0, 1.0, 0.0, 0.0, 1.0, 0.0, 0.0, 1.0, 0.0, 0.0, 1.0, 0.0, 0.0, 1.0, 0.0, 0.0, 1.0, 0.0, 0.0, 1.0, 0.0, 0.0, 1.0, 0.0, 0.0, 1.0, 0.0, 0.0, 1.0, 0.0, 0.0, 1.0, 0.0, 0.0, 1.0, 0.0, 0.0, 1.0, 0.0, 0.0, 1.0, 0.0, 0.0, 1.0, 0.0, 0.0, 1.0, 0.0, 0.0, 1.0, 0.0, 0.0, 1.0, 0.0, 0.0, 1.0, 0.0, 0.0, 1.0, 0.0, 0.0, 1.0, 0.0, 0.0, 1.0, 0.0, 0.0, 1.0, 0.0, 0.0, 1.0, 0.0, 0.0, 1.0, 0.0, 0.0, 1.0, 0.0, 0.0, 1.0, 0.0, 0.0, 1.0, 0.0, 0.0, 1.0, 0.0, 0.0, 1.0, 0.0, 0.0, 1.0, 0.0, 0.0, 1.0, 0.0, 0.0, 1.0, 0.0, 0.0, 1.0, 0.0, 0.0, 1.0, 0.0, 0.0, 1.0, 0.0, 0.0, 1.0, 0.0, 0.0, 1.0, 0.0, 0.0, 1.0, 0.0, 0.0, 1.0, 0.0, 0.0, 1.0, 0.0, 0.0, 1.0, 0.0, 0.0, 1.0, 0.0, 0.0, 1.0, 0.0, 0.0, 1.0, 0.0, 0.0, 1.0, 0.0, 0.0, 1.0, 0.0, 0.0, 1.0, 0.0, 0.0, 1.0, 0.0, 0.0, 1.0, 0.0, 0.0, 1.0, 0.0, 0.0, 1.0, 0.0, 0.0, 1.0, 0.0, 0.0, 1.0, 0.0, 0.0, 1.0, 0.0, 0.0, 1.0, 0.0, 0.0, 1.0, 0.0, 0.0, 1.0, 0.0, 0.0, 1.0, 0.0, 0.0, 1.0, 0.0, 0.0, 1.0, 0.0, 0.0, 1.0, 0.0, 0.0, 1.0, 0.0, 0.0, 1.0, 0.0, 0.0, 1.0, 0.0, 0.0, 1.0, 0.0, 0.0, 1.0, 0.0, 0.0, 1.0, 0.0, 0.0, 1.0, 0.0, 0.0, 1.0, 0.0, 0.0, 1.0, 0.0, 0.0, 1.0, 0.0, 0.0, 1.0, 0.0, 0.0, 1.0, 0.0, 0.0, 1.0, 0.0, 0.0, 1.0, 0.0, 0.0, 1.0, 0.0, 0.0, 1.0, 0.0, 0.0, 1.0, 0.0, 0.0, 1.0, 0.0, 0.0, 1.0, 0.0, 0.0, 1.0, 0.0, 0.0, 1.0, 0.0, 0.0, 1.0, 0.0, 0.0, 1.0, 0.0, 0.0, 1.0, 0.0, 0.0, 1.0, 0.0, 0.0, 1.0, 0.0, 0.0, 1.0, 0.0, 0.0, 1.0, 0.0, 0.0, 1.0, 0.0, 0.0, 1.0, 0.0, 0.0, 1.0, 0.0, 0.0, 1.0, 0.0, 0.0, 1.0, 0.0, 0.0, 1.0, 0.0, 0.0, 1.0, 0.0, 0.0, 1.0, 0.0, 0.0, 1.0, 0.0, 0.0, 1.0, 0.0, 0.0, 1.0, 0.0, 0.0, 1.0, 0.0, 0.0, 1.0, 0.0, 0.0, 1.0, 0.0, 0.0, 1.0, 0.0, 0.0, 1.0, 0.0, 0.0, 1.0, 0.0, 0.0, 1.0, 0.0, 0.0, 1.0, 0.0, 0.0, 1.0, 0.0, 0.0, 1.0, 0.0, 0.0, 1.0, 0.0, 0.0, 1.0, 0.0, 0.0, 1.0, 0.0, 0.0, 1.0, 0.0, 0.0, 1.0, 0.0, 0.0, 1.0, 0.0, 0.0, 1.0, 0.0, 0.0, 1.0, 0.0, 0.0, 1.0, 0.0, 0.0, 1.0, 0.0, 0.0, 1.0, 0.0, 0.0, 1.0, 0.0, 0.0, 1.0, 0.0, 0.0, 1.0, 0.0, 0.0, 1.0, 0.0, 0.0, 1.0, 0.0, 0.0, 1.0, 0.0, 0.0, 1.0, 0.0, 0.0, 1.0, 0.0, 0.0, 1.0, 0.0, 0.0, 1.0, 0.0, 0.0, 1.0, 0.0, 0.0, 1.0, 0.0, 0.0, 1.0, 0.0, 0.0, 1.0, 0.0, 0.0, 1.0, 0.0, 0.0, 1.0, 0.0, 0.0, 1.0, 0.0, 0.0, 1.0, 0.0, 0.0, 1.0, 0.0, 0.0, 1.0, 0.0, 0.0, 1.0, 0.0, 0.0, 1.0, 0.0, 0.0, 1.0, 0.0, 0.0, 1.0, 0.0, 0.0, 1.0, 0.0, 0.0, 1.0, 0.0, 0.0, 1.0, 0.0, 0.0, 1.0, 0.0, 0.0, 1.0, 0.0, 0.0, 1.0, 0.0, 0.0, 1.0, 0.0, 0.0, 1.0, 0.0, 0.0, 1.0, 0.0, 0.0, 1.0, 0.0, 0.0, 1.0, 0.0, 0.0, 1.0, 0.0, 0.0, 1.0, 0.0, 0.0, 1.0, 0.0, 0.0, 1.0, 0.0, 0.0, 1.0, 0.0, 0.0, 1.0, 0.0, 0.0, 1.0, 0.0, 0.0, 1.0, 0.0, 0.0, 1.0, 0.0, 0.0, 1.0, 0.0, 0.0, 1.0, 0.0, 0.0, 1.0, 0.0, 0.0, 1.0, 0.0, 0.0, 1.0, 0.0, 0.0, 1.0, 0.0, 0.0, 1.0, 0.0, 0.0, 1.0, 0.0, 0.0, 1.0, 0.0, 0.0, 1.0, 0.0, 0.0, 1.0, 0.0, 0.0, 1.0, 0.0, 0.0, 1.0, 0.0, 0.0, 1.0, 0.0, 0.0, 1.0, 0.0, 0.0, 1.0, 0.0, 0.0, 1.0, 0.0, 0.0, 1.0, 0.0, 0.0, 1.0, 0.0, 0.0, 1.0, 0.0, 0.0, 1.0, 0.0, 0.0, 1.0, 0.0, 0.0, 1.0, 0.0, 0.0, 1.0, 0.0, 0.0, 1.0, 0.0, 0.0, 1.0, 0.0, 0.0, 1.0, 0.0, 0.0, 1.0, 0.0, 0.0, 1.0, 0.0, 0.0, 1.0, 0.0, 0.0, 1.0, 0.0, 0.0, 1.0, 0.0, 0.0, 1.0, 0.0, 0.0, 1.0, 0.0, 0.0, 1.0, 0.0, 0.0, 1.0, 0.0, 0.0, 1.0, 0.0, 0.0, 1.0, 0.0, 0.0, 1.0, 0.0, 0.0, 1.0, 0.0, 0.0, 1.0, 0.0, 0.0, 1.0, 0.0, 0.0, 1.0, 0.0, 0.0, 1.0, 0.0, 0.0, 1.0, 0.0, 0.0, 1.0, 0.0, 0.0, 1.0, 0.0, 0.0, 1.0, 0.0, 0.0, 1.0, 0.0, 0.0, 1.0, 0.0, 0.0, 1.0, 0.0, 0.0, 1.0, 0.0, 0.0, 1.0, 0.0, 0.0, 1.0, 0.0, 0.0, 1.0, 0.0, 0.0, 1.0, 0.0, 0.0, 1.0, 0.0, 0.0, 1.0, 0.0, 0.0, 1.0, 0.0, 0.0, 1.0, 0.0, 0.0, 1.0, 0.0, 0.0, 1.0, 0.0, 0.0, 1.0, 0.0, 0.0, 1.0, 0.0, 0.0, 1.0, 0.0, 0.0, 1.0, 0.0, 0.0, 1.0, 0.0, 0.0, 1.0, 0.0, 0.0, 1.0, 0.0, 0.0, 1.0, 0.0, 0.0, 1.0, 0.0, 0.0, 1.0, 0.0, 0.0, 1.0, 0.0, 0.0, 1.0, 0.0, 0.0, 1.0, 0.0, 0.0, 1.0, 0.0, 0.0, 1.0, 0.0, 0.0, 1.0, 0.0, 0.0, 1.0, 0.0, 0.0, 1.0, 0.0, 0.0, 1.0, 0.0, 0.0, 1.0, 0.0, 0.0, 1.0, 0.0, 0.0, 1.0, 0.0, 0.0, 1.0, 0.0, 0.0, 1.0, 0.0, 0.0, 1.0, 0.0, 0.0, 1.0])] * 3)])

# ---- objects
ob_agua = bpy.data.objects.new('agua', me_grid)

# ---- transforms, parenting, visibility, modifiers, constraints
ob_agua.location = (0.0, 0.0, 0.0)
ob_agua.rotation_mode = 'QUATERNION'
ob_agua.rotation_quaternion = (1.0, 0.0, 0.0, 0.0)

# ---- collection membership
scene.collection.objects.link(ob_agua)

# ---- scene / render settings (as saved in the file)
scene.frame_start = 1; scene.frame_end = 250; scene.frame_set(1)
scene.render.engine = 'BLENDER_EEVEE_NEXT'
scene.cycles.sampling_pattern = 'TABULATED_SOBOL'
scene.view_settings.view_transform = 'Standard'
bpy.context.view_layer.update()

# ---- added for rendering (the .blend has no active camera and no usable light): camera, sun + grey world if the file has none
cam_auto = bpy.data.cameras.new('AutoCamera')
cam_auto.lens = 50.0
cam_auto.sensor_width = 36.0
cam_auto.clip_end = 1000.0
ob_auto_camera = bpy.data.objects.new('AutoCamera', cam_auto)
scene.collection.objects.link(ob_auto_camera)
ob_auto_camera.location = (13.0847, -15.7016, 10.4677)
ob_auto_camera.rotation_euler = (1.09748, -7.21219e-08, 0.694738)
scene.camera = ob_auto_camera
light_auto_sun = bpy.data.lights.new('AutoSun', 'SUN')
light_auto_sun.energy = 3.0
light_auto_sun.angle = 0.0523599
ob_auto_sun = bpy.data.objects.new('AutoSun', light_auto_sun)
scene.collection.objects.link(ob_auto_sun)
ob_auto_sun.rotation_euler = (0.872665, 0.174533, 0.523599)
if scene.world is None:
    world_auto = bpy.data.worlds.new('AutoWorld')
    world_auto.color = (0.3, 0.3, 0.3)
    scene.world = world_auto
bpy.context.view_layer.update()

